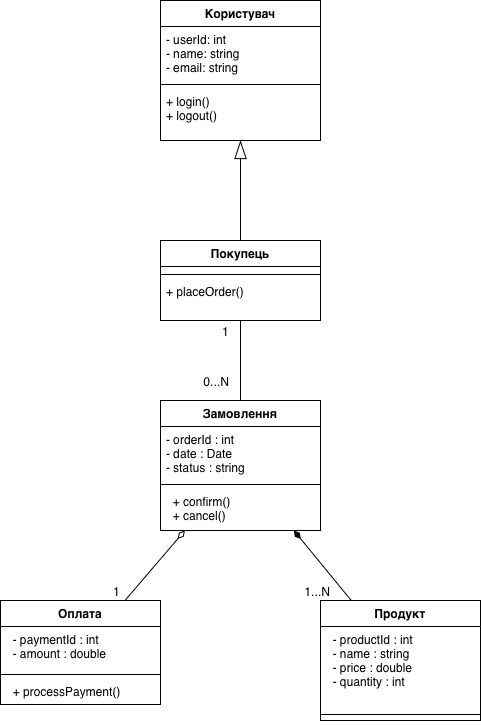

The diagram above was exported from draw.io. Its source (the exported page's mxGraphModel, read from the mxfile embedded in the PNG):
<mxGraphModel dx="823" dy="567" grid="1" gridSize="10" guides="1" tooltips="1" connect="1" arrows="1" fold="1" page="1" pageScale="1" pageWidth="827" pageHeight="1169" math="0" shadow="0">
  <root>
    <mxCell id="0" />
    <mxCell id="1" parent="0" />
    <mxCell id="DkuzP8CxV0QFQHnvmALG-1" parent="1" style="swimlane;fontStyle=1;align=center;verticalAlign=top;childLayout=stackLayout;horizontal=1;startSize=26;horizontalStack=0;resizeParent=1;resizeParentMax=0;resizeLast=0;collapsible=1;marginBottom=0;whiteSpace=wrap;html=1;" value="Користувач" vertex="1">
      <mxGeometry height="140" width="160" x="400" y="360" as="geometry" />
    </mxCell>
    <mxCell id="DkuzP8CxV0QFQHnvmALG-2" parent="DkuzP8CxV0QFQHnvmALG-1" style="text;strokeColor=none;fillColor=none;align=left;verticalAlign=top;spacingLeft=4;spacingRight=4;overflow=hidden;rotatable=0;points=[[0,0.5],[1,0.5]];portConstraint=eastwest;whiteSpace=wrap;html=1;" value="- userId: int&lt;br&gt;- name: string&lt;br&gt;- email: string" vertex="1">
      <mxGeometry height="54" width="160" y="26" as="geometry" />
    </mxCell>
    <mxCell id="DkuzP8CxV0QFQHnvmALG-3" parent="DkuzP8CxV0QFQHnvmALG-1" style="line;strokeWidth=1;fillColor=none;align=left;verticalAlign=middle;spacingTop=-1;spacingLeft=3;spacingRight=3;rotatable=0;labelPosition=right;points=[];portConstraint=eastwest;strokeColor=inherit;" value="" vertex="1">
      <mxGeometry height="8" width="160" y="80" as="geometry" />
    </mxCell>
    <mxCell id="DkuzP8CxV0QFQHnvmALG-4" parent="DkuzP8CxV0QFQHnvmALG-1" style="text;strokeColor=none;fillColor=none;align=left;verticalAlign=top;spacingLeft=4;spacingRight=4;overflow=hidden;rotatable=0;points=[[0,0.5],[1,0.5]];portConstraint=eastwest;whiteSpace=wrap;html=1;" value="+ login()&lt;br&gt;+ logout()" vertex="1">
      <mxGeometry height="52" width="160" y="88" as="geometry" />
    </mxCell>
    <mxCell id="DkuzP8CxV0QFQHnvmALG-5" parent="1" style="swimlane;fontStyle=1;align=center;verticalAlign=top;childLayout=stackLayout;horizontal=1;startSize=26;horizontalStack=0;resizeParent=1;resizeParentMax=0;resizeLast=0;collapsible=1;marginBottom=0;whiteSpace=wrap;html=1;" value="Покупець" vertex="1">
      <mxGeometry height="80" width="160" x="400" y="600" as="geometry" />
    </mxCell>
    <mxCell id="DkuzP8CxV0QFQHnvmALG-6" parent="DkuzP8CxV0QFQHnvmALG-5" style="text;strokeColor=none;fillColor=none;align=left;verticalAlign=top;spacingLeft=4;spacingRight=4;overflow=hidden;rotatable=0;points=[[0,0.5],[1,0.5]];portConstraint=eastwest;whiteSpace=wrap;html=1;" value="+ field: type" vertex="1">
      <mxGeometry height="4" width="160" y="26" as="geometry" />
    </mxCell>
    <mxCell id="DkuzP8CxV0QFQHnvmALG-7" parent="DkuzP8CxV0QFQHnvmALG-5" style="line;strokeWidth=1;fillColor=none;align=left;verticalAlign=middle;spacingTop=-1;spacingLeft=3;spacingRight=3;rotatable=0;labelPosition=right;points=[];portConstraint=eastwest;strokeColor=inherit;" value="" vertex="1">
      <mxGeometry height="8" width="160" y="30" as="geometry" />
    </mxCell>
    <mxCell id="DkuzP8CxV0QFQHnvmALG-8" parent="DkuzP8CxV0QFQHnvmALG-5" style="text;strokeColor=none;fillColor=none;align=left;verticalAlign=top;spacingLeft=4;spacingRight=4;overflow=hidden;rotatable=0;points=[[0,0.5],[1,0.5]];portConstraint=eastwest;whiteSpace=wrap;html=1;" value="+ placeOrder()" vertex="1">
      <mxGeometry height="42" width="160" y="38" as="geometry" />
    </mxCell>
    <mxCell id="DkuzP8CxV0QFQHnvmALG-19" parent="1" style="swimlane;fontStyle=1;align=center;verticalAlign=top;childLayout=stackLayout;horizontal=1;startSize=26;horizontalStack=0;resizeParent=1;resizeParentMax=0;resizeLast=0;collapsible=1;marginBottom=0;whiteSpace=wrap;html=1;" value="Продукт" vertex="1">
      <mxGeometry height="120" width="160" x="560" y="960" as="geometry" />
    </mxCell>
    <mxCell id="DkuzP8CxV0QFQHnvmALG-20" parent="DkuzP8CxV0QFQHnvmALG-19" style="text;strokeColor=none;fillColor=none;align=left;verticalAlign=top;spacingLeft=4;spacingRight=4;overflow=hidden;rotatable=0;points=[[0,0.5],[1,0.5]];portConstraint=eastwest;whiteSpace=wrap;html=1;" value="&amp;nbsp; - productId : int&lt;br style=&quot;padding: 0px; margin: 0px;&quot;&gt;&amp;nbsp; - name : string&lt;br style=&quot;padding: 0px; margin: 0px;&quot;&gt;&amp;nbsp; - price : double&lt;br style=&quot;padding: 0px; margin: 0px;&quot;&gt;&amp;nbsp; - quantity : int" vertex="1">
      <mxGeometry height="84" width="160" y="26" as="geometry" />
    </mxCell>
    <mxCell id="DkuzP8CxV0QFQHnvmALG-21" parent="DkuzP8CxV0QFQHnvmALG-19" style="line;strokeWidth=1;fillColor=none;align=left;verticalAlign=middle;spacingTop=-1;spacingLeft=3;spacingRight=3;rotatable=0;labelPosition=right;points=[];portConstraint=eastwest;strokeColor=inherit;" value="" vertex="1">
      <mxGeometry height="8" width="160" y="110" as="geometry" />
    </mxCell>
    <mxCell id="DkuzP8CxV0QFQHnvmALG-22" parent="DkuzP8CxV0QFQHnvmALG-19" style="text;strokeColor=none;fillColor=none;align=left;verticalAlign=top;spacingLeft=4;spacingRight=4;overflow=hidden;rotatable=0;points=[[0,0.5],[1,0.5]];portConstraint=eastwest;whiteSpace=wrap;html=1;" value="+ method(type): type" vertex="1">
      <mxGeometry height="2" width="160" y="118" as="geometry" />
    </mxCell>
    <mxCell id="DkuzP8CxV0QFQHnvmALG-23" parent="1" style="text;strokeColor=none;fillColor=none;align=left;verticalAlign=middle;spacingTop=-1;spacingLeft=4;spacingRight=4;rotatable=0;labelPosition=right;points=[];portConstraint=eastwest;" value="" vertex="1">
      <mxGeometry height="10" width="20" x="440" y="650" as="geometry" />
    </mxCell>
    <mxCell id="DkuzP8CxV0QFQHnvmALG-32" parent="1" style="swimlane;fontStyle=1;align=center;verticalAlign=top;childLayout=stackLayout;horizontal=1;startSize=26;horizontalStack=0;resizeParent=1;resizeParentMax=0;resizeLast=0;collapsible=1;marginBottom=0;whiteSpace=wrap;html=1;" value="Замовлення" vertex="1">
      <mxGeometry height="130" width="160" x="400" y="760" as="geometry" />
    </mxCell>
    <mxCell id="DkuzP8CxV0QFQHnvmALG-33" parent="DkuzP8CxV0QFQHnvmALG-32" style="text;strokeColor=none;fillColor=none;align=left;verticalAlign=top;spacingLeft=4;spacingRight=4;overflow=hidden;rotatable=0;points=[[0,0.5],[1,0.5]];portConstraint=eastwest;whiteSpace=wrap;html=1;" value="- orderId : int&lt;br style=&quot;padding: 0px; margin: 0px;&quot;&gt;- date : Date&lt;br style=&quot;padding: 0px; margin: 0px;&quot;&gt;- status : string" vertex="1">
      <mxGeometry height="54" width="160" y="26" as="geometry" />
    </mxCell>
    <mxCell id="DkuzP8CxV0QFQHnvmALG-34" parent="DkuzP8CxV0QFQHnvmALG-32" style="line;strokeWidth=1;fillColor=none;align=left;verticalAlign=middle;spacingTop=-1;spacingLeft=3;spacingRight=3;rotatable=0;labelPosition=right;points=[];portConstraint=eastwest;strokeColor=inherit;" value="" vertex="1">
      <mxGeometry height="8" width="160" y="80" as="geometry" />
    </mxCell>
    <mxCell id="DkuzP8CxV0QFQHnvmALG-35" parent="DkuzP8CxV0QFQHnvmALG-32" style="text;strokeColor=none;fillColor=none;align=left;verticalAlign=top;spacingLeft=4;spacingRight=4;overflow=hidden;rotatable=0;points=[[0,0.5],[1,0.5]];portConstraint=eastwest;whiteSpace=wrap;html=1;" value="&amp;nbsp; + confirm()&lt;br style=&quot;padding: 0px; margin: 0px;&quot;&gt;&amp;nbsp; + cancel()" vertex="1">
      <mxGeometry height="42" width="160" y="88" as="geometry" />
    </mxCell>
    <mxCell id="DkuzP8CxV0QFQHnvmALG-46" parent="1" style="swimlane;fontStyle=1;align=center;verticalAlign=top;childLayout=stackLayout;horizontal=1;startSize=26;horizontalStack=0;resizeParent=1;resizeParentMax=0;resizeLast=0;collapsible=1;marginBottom=0;whiteSpace=wrap;html=1;" value="Оплата" vertex="1">
      <mxGeometry height="104" width="160" x="240" y="960" as="geometry" />
    </mxCell>
    <mxCell id="DkuzP8CxV0QFQHnvmALG-47" parent="DkuzP8CxV0QFQHnvmALG-46" style="text;strokeColor=none;fillColor=none;align=left;verticalAlign=top;spacingLeft=4;spacingRight=4;overflow=hidden;rotatable=0;points=[[0,0.5],[1,0.5]];portConstraint=eastwest;whiteSpace=wrap;html=1;" value="&amp;nbsp; - paymentId : int&lt;br style=&quot;padding: 0px; margin: 0px;&quot;&gt;&amp;nbsp; - amount : double" vertex="1">
      <mxGeometry height="44" width="160" y="26" as="geometry" />
    </mxCell>
    <mxCell id="DkuzP8CxV0QFQHnvmALG-48" parent="DkuzP8CxV0QFQHnvmALG-46" style="line;strokeWidth=1;fillColor=none;align=left;verticalAlign=middle;spacingTop=-1;spacingLeft=3;spacingRight=3;rotatable=0;labelPosition=right;points=[];portConstraint=eastwest;strokeColor=inherit;" value="" vertex="1">
      <mxGeometry height="8" width="160" y="70" as="geometry" />
    </mxCell>
    <mxCell id="DkuzP8CxV0QFQHnvmALG-49" parent="DkuzP8CxV0QFQHnvmALG-46" style="text;strokeColor=none;fillColor=none;align=left;verticalAlign=top;spacingLeft=4;spacingRight=4;overflow=hidden;rotatable=0;points=[[0,0.5],[1,0.5]];portConstraint=eastwest;whiteSpace=wrap;html=1;" value="&amp;nbsp; + processPayment()" vertex="1">
      <mxGeometry height="26" width="160" y="78" as="geometry" />
    </mxCell>
    <mxCell id="DkuzP8CxV0QFQHnvmALG-73" edge="1" parent="1" source="DkuzP8CxV0QFQHnvmALG-32" style="endArrow=none;html=1;rounded=0;fontSize=12;startSize=8;endSize=8;curved=1;startArrow=diamondThin;startFill=1;" target="DkuzP8CxV0QFQHnvmALG-19" value="">
      <mxGeometry relative="1" as="geometry">
        <mxPoint x="710" y="680" as="sourcePoint" />
        <mxPoint x="760" y="990" as="targetPoint" />
      </mxGeometry>
    </mxCell>
    <mxCell id="DkuzP8CxV0QFQHnvmALG-75" connectable="0" parent="DkuzP8CxV0QFQHnvmALG-73" style="resizable=0;html=1;whiteSpace=wrap;align=right;verticalAlign=bottom;" value="1...N" vertex="1">
      <mxGeometry relative="1" x="1" as="geometry">
        <mxPoint x="-20" as="offset" />
      </mxGeometry>
    </mxCell>
    <mxCell id="DkuzP8CxV0QFQHnvmALG-79" edge="1" parent="1" source="DkuzP8CxV0QFQHnvmALG-5" style="endArrow=blockThin;endSize=16;endFill=0;html=1;rounded=0;fontSize=12;curved=1;" target="DkuzP8CxV0QFQHnvmALG-1" value="">
      <mxGeometry relative="1" width="160" as="geometry">
        <mxPoint x="320" y="660" as="sourcePoint" />
        <mxPoint x="480" y="660" as="targetPoint" />
      </mxGeometry>
    </mxCell>
    <mxCell id="DkuzP8CxV0QFQHnvmALG-84" edge="1" parent="1" source="DkuzP8CxV0QFQHnvmALG-5" style="endArrow=none;html=1;rounded=0;fontSize=12;endFill=0;startArrow=none;startFill=0;" target="DkuzP8CxV0QFQHnvmALG-32" value="">
      <mxGeometry relative="1" as="geometry">
        <mxPoint x="530" y="720" as="sourcePoint" />
        <mxPoint x="480" y="866" as="targetPoint" />
      </mxGeometry>
    </mxCell>
    <mxCell id="DkuzP8CxV0QFQHnvmALG-85" connectable="0" parent="DkuzP8CxV0QFQHnvmALG-84" style="resizable=0;html=1;whiteSpace=wrap;align=left;verticalAlign=bottom;" value="1" vertex="1">
      <mxGeometry relative="1" x="-1" as="geometry">
        <mxPoint x="-20" y="20" as="offset" />
      </mxGeometry>
    </mxCell>
    <mxCell id="DkuzP8CxV0QFQHnvmALG-86" connectable="0" parent="DkuzP8CxV0QFQHnvmALG-84" style="resizable=0;html=1;whiteSpace=wrap;align=right;verticalAlign=bottom;" value="0...N" vertex="1">
      <mxGeometry relative="1" x="1" as="geometry">
        <mxPoint x="-10" y="-10" as="offset" />
      </mxGeometry>
    </mxCell>
    <mxCell id="DkuzP8CxV0QFQHnvmALG-90" edge="1" parent="1" source="DkuzP8CxV0QFQHnvmALG-32" style="endArrow=none;html=1;rounded=0;fontSize=12;startSize=8;endSize=8;curved=1;startArrow=diamondThin;startFill=0;" target="DkuzP8CxV0QFQHnvmALG-46" value="">
      <mxGeometry relative="1" as="geometry">
        <mxPoint x="270" y="710" as="sourcePoint" />
        <mxPoint x="305" y="790" as="targetPoint" />
      </mxGeometry>
    </mxCell>
    <mxCell id="DkuzP8CxV0QFQHnvmALG-92" connectable="0" parent="DkuzP8CxV0QFQHnvmALG-90" style="resizable=0;html=1;whiteSpace=wrap;align=right;verticalAlign=bottom;" value="1" vertex="1">
      <mxGeometry relative="1" x="1" as="geometry">
        <mxPoint x="-4" as="offset" />
      </mxGeometry>
    </mxCell>
  </root>
</mxGraphModel>